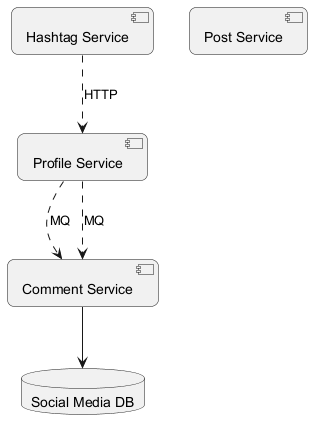

The diagram above was rendered by PlantUML. Its source (embedded in the PNG):
@startuml
skinparam backgroundColor #FFFFFF
skinparam roundCorner 15
component "Profile Service" as C_ProfileService
component "Post Service" as C_PostService
component "Hashtag Service" as C_HashtagService
component "Comment Service" as C_CommentService
database "Social Media DB" as DB_social_media
C_CommentService --> DB_social_media
C_ProfileService ..> C_CommentService : MQ
C_HashtagService ..> C_ProfileService : HTTP
C_ProfileService ..> C_CommentService : MQ
@enduml